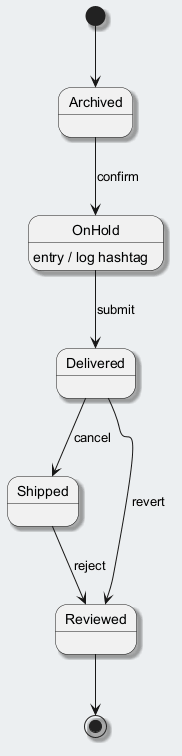

The diagram above was rendered by PlantUML. Its source (embedded in the PNG):
@startuml
skinparam backgroundColor #ECEFF1
skinparam classBackgroundColor #FFFFFF
skinparam classBorderColor #455A64
skinparam shadowing true
[*] --> Archived
Archived --> OnHold : confirm
OnHold --> Delivered : submit
OnHold : entry / log hashtag
Delivered --> Shipped : cancel
Shipped --> Reviewed : reject
Delivered --> Reviewed : revert
Reviewed --> [*]
@enduml